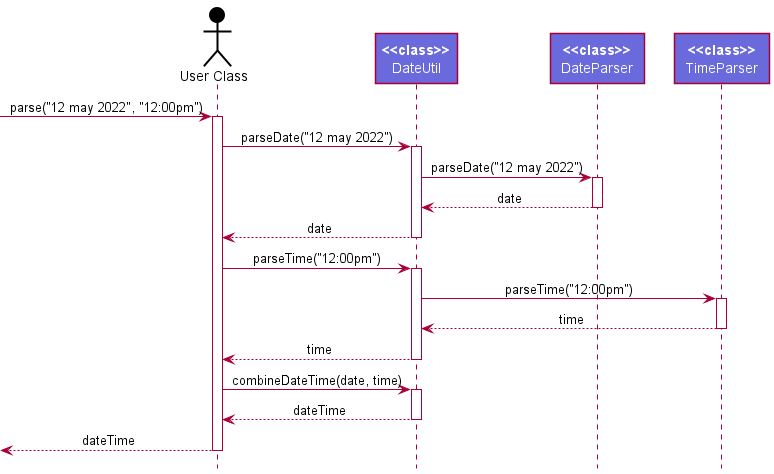

The diagram above was rendered by PlantUML. Its source (embedded in the PNG):
@startuml
!include ../style.puml

Actor "User Class" as user USER_COLOR

participant "**<<class>>**\n DateUtil " as DateUtil LOGIC_COLOR_T2
participant "**<<class>>**\n DateParser " as DateParser LOGIC_COLOR_T2
participant "**<<class>>**\n TimeParser " as TimeParser LOGIC_COLOR_T2
autoactivate on

[-> user : parse("12 may 2022", "12:00pm")
user -> DateUtil : parseDate("12 may 2022")
DateUtil -> DateParser : parseDate("12 may 2022")
DateUtil <-- DateParser : date
user <-- DateUtil : date

user -> DateUtil : parseTime("12:00pm")
DateUtil -> TimeParser : parseTime("12:00pm")
DateUtil <-- TimeParser : time
user <-- DateUtil : time

user -> DateUtil : combineDateTime(date, time)
user <-- DateUtil : dateTime

[<-- user : dateTime

@enduml